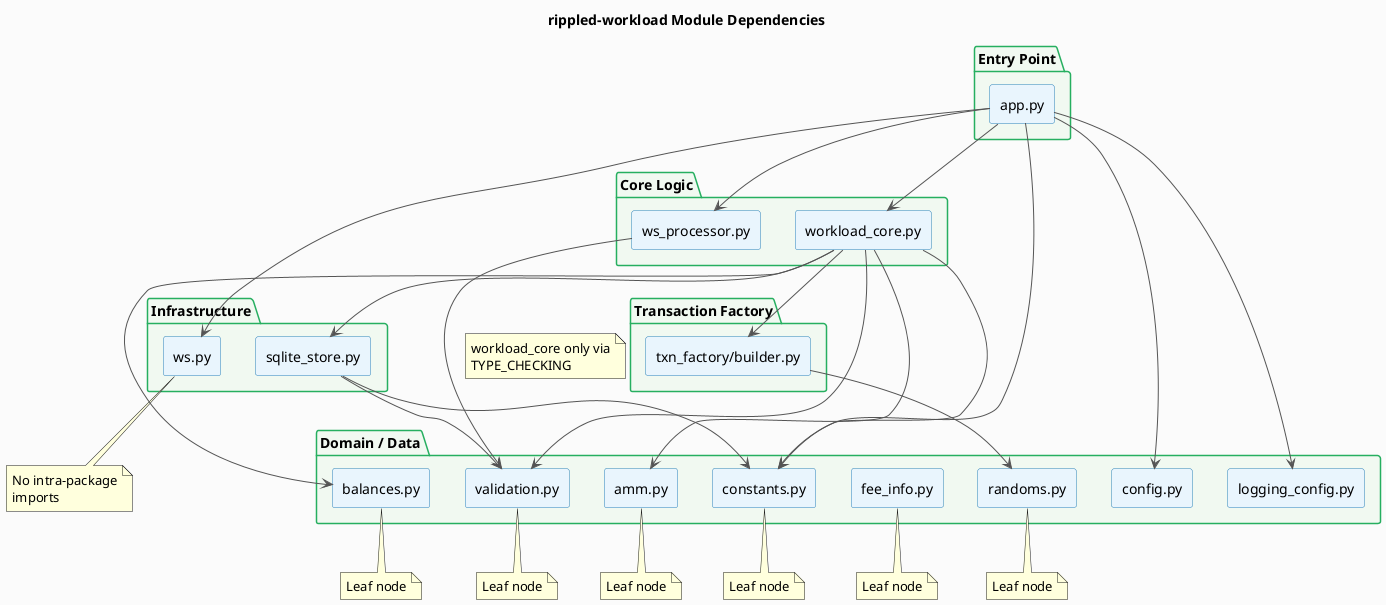

The diagram above was rendered by PlantUML. Its source (embedded in the PNG):
@startuml module_dependencies
title rippled-workload Module Dependencies

skinparam componentStyle rectangle
skinparam ArrowColor #555555
skinparam BackgroundColor #FAFAFA
skinparam ComponentBackgroundColor #E8F4FD
skinparam ComponentBorderColor #2980B9
skinparam PackageBackgroundColor #F0F8F0
skinparam PackageBorderColor #27AE60

package "Entry Point" {
    component [app.py] as app
}

package "Core Logic" {
    component [workload_core.py] as core
    component [ws_processor.py] as wsproc
}

package "Infrastructure" {
    component [sqlite_store.py] as sqlite
    component [ws.py] as ws
}

package "Transaction Factory" {
    component [txn_factory/builder.py] as builder
}

package "Domain / Data" {
    component [constants.py] as constants
    component [validation.py] as validation
    component [amm.py] as amm
    component [balances.py] as balances
    component [fee_info.py] as feeinfo
    component [randoms.py] as randoms
    component [config.py] as config
    component [logging_config.py] as logcfg
}

' app.py dependencies
app --> core
app --> ws
app --> wsproc
app --> constants
app --> config
app --> logcfg

' workload_core.py dependencies
core --> constants
core --> validation
core --> amm
core --> balances
core --> sqlite
core --> builder

' sqlite_store.py dependencies
sqlite --> constants
sqlite --> validation

' ws_processor.py dependencies
wsproc --> validation
note on link
  workload_core only via
  TYPE_CHECKING
end note

' txn_factory/builder.py dependencies
builder --> randoms

' Leaf nodes (no intra-package imports)
note bottom of ws : No intra-package\nimports
note bottom of constants : Leaf node
note bottom of validation : Leaf node
note bottom of amm : Leaf node
note bottom of balances : Leaf node
note bottom of feeinfo : Leaf node
note bottom of randoms : Leaf node

@enduml